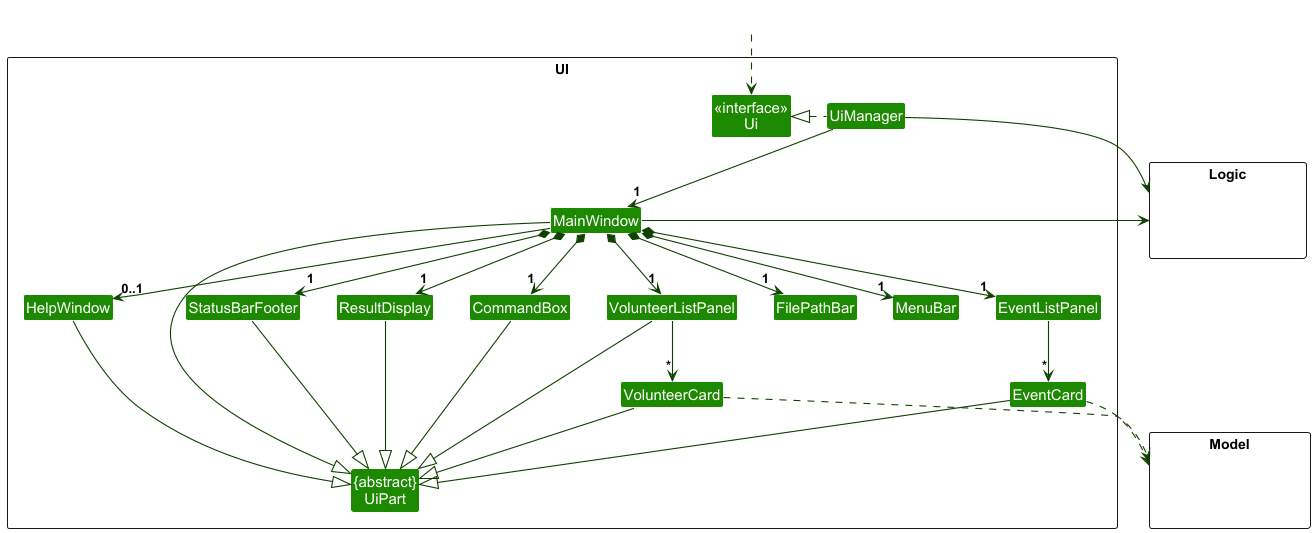

The diagram above was rendered by PlantUML. Its source (embedded in the PNG):
@startuml
!include style.puml
skinparam arrowThickness 1.1
skinparam arrowColor UI_COLOR_T4
skinparam classBackgroundColor UI_COLOR

package UI <<Rectangle>>{
Class "<<interface>>\nUi" as Ui
Class "{abstract}\nUiPart" as UiPart
Class UiManager
Class MainWindow
Class FilePathBar
Class MenuBar
Class HelpWindow
Class ResultDisplay
Class VolunteerListPanel
Class EventListPanel
Class VolunteerCard
Class EventCard
Class StatusBarFooter
Class CommandBox
}

package Model <<Rectangle>> {
Class HiddenModel #FFFFFF
}

package Logic <<Rectangle>> {
Class HiddenLogic #FFFFFF
}

Class HiddenOutside #FFFFFF
HiddenOutside ..> Ui

UiManager .left.|> Ui
UiManager -down-> "1" MainWindow
MainWindow *-down-> "1" MenuBar
MainWindow *-down-> "1" FilePathBar
MainWindow *-down->  "1" CommandBox
MainWindow *-down-> "1" ResultDisplay
MainWindow *-down-> "1" VolunteerListPanel
MainWindow *-down-> "1" EventListPanel
MainWindow *-down-> "1" StatusBarFooter
MainWindow --> "0..1" HelpWindow

VolunteerListPanel -down-> "*" VolunteerCard
EventListPanel -down-> "*" EventCard

MainWindow -left-|> UiPart

ResultDisplay --|> UiPart
CommandBox --|> UiPart
VolunteerListPanel --|> UiPart
VolunteerCard --|> UiPart
EventCard --|> UiPart
StatusBarFooter --|> UiPart
HelpWindow --|> UiPart

VolunteerCard ..> Model
EventCard ..> Model
UiManager -right-> Logic
MainWindow -left-> Logic

VolunteerListPanel -[hidden]left- HelpWindow
HelpWindow -[hidden]left- CommandBox
CommandBox -[hidden]left- ResultDisplay
ResultDisplay -[hidden]left- StatusBarFooter

MainWindow -[hidden]-|> UiPart
@enduml